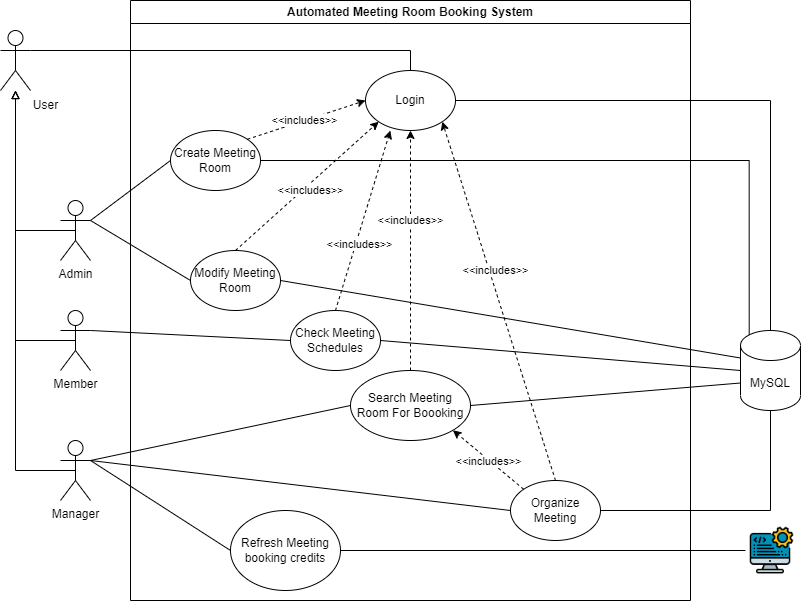

The diagram above was exported from draw.io. Its source (the exported page's mxGraphModel, read from the mxfile embedded in the PNG):
<mxGraphModel dx="875" dy="445" grid="1" gridSize="10" guides="1" tooltips="1" connect="1" arrows="1" fold="1" page="1" pageScale="1" pageWidth="850" pageHeight="1100" math="0" shadow="0">
  <root>
    <mxCell id="0" />
    <mxCell id="1" parent="0" />
    <mxCell id="Owr2aN7aL8NfGfNt3x9V-1" value="Automated Meeting Room Booking System" style="swimlane;whiteSpace=wrap;html=1;" vertex="1" parent="1">
      <mxGeometry x="160" y="190" width="560" height="600" as="geometry" />
    </mxCell>
    <mxCell id="Owr2aN7aL8NfGfNt3x9V-12" value="Login" style="ellipse;whiteSpace=wrap;html=1;" vertex="1" parent="Owr2aN7aL8NfGfNt3x9V-1">
      <mxGeometry x="235" y="70" width="90" height="60" as="geometry" />
    </mxCell>
    <mxCell id="Owr2aN7aL8NfGfNt3x9V-21" style="rounded=0;orthogonalLoop=1;jettySize=auto;html=1;exitX=1;exitY=0;exitDx=0;exitDy=0;entryX=0;entryY=0.5;entryDx=0;entryDy=0;dashed=1;" edge="1" parent="Owr2aN7aL8NfGfNt3x9V-1" source="Owr2aN7aL8NfGfNt3x9V-13" target="Owr2aN7aL8NfGfNt3x9V-12">
      <mxGeometry relative="1" as="geometry" />
    </mxCell>
    <mxCell id="Owr2aN7aL8NfGfNt3x9V-23" value="&amp;lt;&amp;lt;includes&amp;gt;&amp;gt;" style="edgeLabel;html=1;align=center;verticalAlign=middle;resizable=0;points=[];" vertex="1" connectable="0" parent="Owr2aN7aL8NfGfNt3x9V-21">
      <mxGeometry x="-0.033" relative="1" as="geometry">
        <mxPoint as="offset" />
      </mxGeometry>
    </mxCell>
    <mxCell id="Owr2aN7aL8NfGfNt3x9V-13" value="Create Meeting Room" style="ellipse;whiteSpace=wrap;html=1;" vertex="1" parent="Owr2aN7aL8NfGfNt3x9V-1">
      <mxGeometry x="40" y="130" width="90" height="60" as="geometry" />
    </mxCell>
    <mxCell id="Owr2aN7aL8NfGfNt3x9V-22" style="rounded=0;orthogonalLoop=1;jettySize=auto;html=1;exitX=0.5;exitY=0;exitDx=0;exitDy=0;entryX=0;entryY=1;entryDx=0;entryDy=0;dashed=1;" edge="1" parent="Owr2aN7aL8NfGfNt3x9V-1" source="Owr2aN7aL8NfGfNt3x9V-14" target="Owr2aN7aL8NfGfNt3x9V-12">
      <mxGeometry relative="1" as="geometry" />
    </mxCell>
    <mxCell id="Owr2aN7aL8NfGfNt3x9V-24" value="&amp;lt;&amp;lt;includes&amp;gt;&amp;gt;" style="edgeLabel;html=1;align=center;verticalAlign=middle;resizable=0;points=[];" vertex="1" connectable="0" parent="Owr2aN7aL8NfGfNt3x9V-22">
      <mxGeometry x="0.2706" y="-1" relative="1" as="geometry">
        <mxPoint x="-17" y="21" as="offset" />
      </mxGeometry>
    </mxCell>
    <mxCell id="Owr2aN7aL8NfGfNt3x9V-14" value="Modify Meeting Room" style="ellipse;whiteSpace=wrap;html=1;" vertex="1" parent="Owr2aN7aL8NfGfNt3x9V-1">
      <mxGeometry x="60" y="250" width="90" height="60" as="geometry" />
    </mxCell>
    <mxCell id="Owr2aN7aL8NfGfNt3x9V-27" style="rounded=0;orthogonalLoop=1;jettySize=auto;html=1;entryX=0.5;entryY=1;entryDx=0;entryDy=0;dashed=1;" edge="1" parent="Owr2aN7aL8NfGfNt3x9V-1" source="Owr2aN7aL8NfGfNt3x9V-15" target="Owr2aN7aL8NfGfNt3x9V-12">
      <mxGeometry relative="1" as="geometry" />
    </mxCell>
    <mxCell id="Owr2aN7aL8NfGfNt3x9V-30" value="&amp;lt;&amp;lt;includes&amp;gt;&amp;gt;" style="edgeLabel;html=1;align=center;verticalAlign=middle;resizable=0;points=[];" vertex="1" connectable="0" parent="Owr2aN7aL8NfGfNt3x9V-27">
      <mxGeometry x="-0.1812" y="-4" relative="1" as="geometry">
        <mxPoint x="-4" y="-52" as="offset" />
      </mxGeometry>
    </mxCell>
    <mxCell id="Owr2aN7aL8NfGfNt3x9V-15" value="Search Meeting Room For Boooking" style="ellipse;whiteSpace=wrap;html=1;" vertex="1" parent="Owr2aN7aL8NfGfNt3x9V-1">
      <mxGeometry x="220" y="370" width="120" height="70" as="geometry" />
    </mxCell>
    <mxCell id="Owr2aN7aL8NfGfNt3x9V-28" style="rounded=0;orthogonalLoop=1;jettySize=auto;html=1;exitX=0.5;exitY=0;exitDx=0;exitDy=0;entryX=1;entryY=1;entryDx=0;entryDy=0;dashed=1;" edge="1" parent="Owr2aN7aL8NfGfNt3x9V-1" source="Owr2aN7aL8NfGfNt3x9V-16" target="Owr2aN7aL8NfGfNt3x9V-12">
      <mxGeometry relative="1" as="geometry" />
    </mxCell>
    <mxCell id="Owr2aN7aL8NfGfNt3x9V-29" value="&amp;lt;&amp;lt;includes&amp;gt;&amp;gt;" style="edgeLabel;html=1;align=center;verticalAlign=middle;resizable=0;points=[];" vertex="1" connectable="0" parent="Owr2aN7aL8NfGfNt3x9V-28">
      <mxGeometry x="-0.0473" y="-1" relative="1" as="geometry">
        <mxPoint x="-7" y="-39" as="offset" />
      </mxGeometry>
    </mxCell>
    <mxCell id="Owr2aN7aL8NfGfNt3x9V-35" style="rounded=0;orthogonalLoop=1;jettySize=auto;html=1;exitX=0;exitY=0;exitDx=0;exitDy=0;entryX=1;entryY=1;entryDx=0;entryDy=0;dashed=1;" edge="1" parent="Owr2aN7aL8NfGfNt3x9V-1" source="Owr2aN7aL8NfGfNt3x9V-16" target="Owr2aN7aL8NfGfNt3x9V-15">
      <mxGeometry relative="1" as="geometry" />
    </mxCell>
    <mxCell id="Owr2aN7aL8NfGfNt3x9V-36" value="&amp;lt;&amp;lt;includes&amp;gt;&amp;gt;" style="edgeLabel;html=1;align=center;verticalAlign=middle;resizable=0;points=[];" vertex="1" connectable="0" parent="Owr2aN7aL8NfGfNt3x9V-35">
      <mxGeometry x="-0.0054" y="1" relative="1" as="geometry">
        <mxPoint as="offset" />
      </mxGeometry>
    </mxCell>
    <mxCell id="Owr2aN7aL8NfGfNt3x9V-16" value="Organize Meeting" style="ellipse;whiteSpace=wrap;html=1;" vertex="1" parent="Owr2aN7aL8NfGfNt3x9V-1">
      <mxGeometry x="380" y="480" width="90" height="60" as="geometry" />
    </mxCell>
    <mxCell id="Owr2aN7aL8NfGfNt3x9V-33" style="rounded=0;orthogonalLoop=1;jettySize=auto;html=1;exitX=0.5;exitY=0;exitDx=0;exitDy=0;dashed=1;entryX=0.276;entryY=1.001;entryDx=0;entryDy=0;entryPerimeter=0;" edge="1" parent="Owr2aN7aL8NfGfNt3x9V-1" source="Owr2aN7aL8NfGfNt3x9V-31" target="Owr2aN7aL8NfGfNt3x9V-12">
      <mxGeometry relative="1" as="geometry">
        <mxPoint x="300" y="140" as="targetPoint" />
      </mxGeometry>
    </mxCell>
    <mxCell id="Owr2aN7aL8NfGfNt3x9V-34" value="&amp;lt;&amp;lt;includes&amp;gt;&amp;gt;" style="edgeLabel;html=1;align=center;verticalAlign=middle;resizable=0;points=[];" vertex="1" connectable="0" parent="Owr2aN7aL8NfGfNt3x9V-33">
      <mxGeometry x="-0.2443" y="-3" relative="1" as="geometry">
        <mxPoint as="offset" />
      </mxGeometry>
    </mxCell>
    <mxCell id="Owr2aN7aL8NfGfNt3x9V-31" value="Check Meeting Schedules" style="ellipse;whiteSpace=wrap;html=1;" vertex="1" parent="Owr2aN7aL8NfGfNt3x9V-1">
      <mxGeometry x="160" y="310" width="90" height="60" as="geometry" />
    </mxCell>
    <mxCell id="Owr2aN7aL8NfGfNt3x9V-47" value="Refresh Meeting booking credits" style="ellipse;whiteSpace=wrap;html=1;" vertex="1" parent="Owr2aN7aL8NfGfNt3x9V-1">
      <mxGeometry x="100" y="510" width="110" height="80" as="geometry" />
    </mxCell>
    <mxCell id="Owr2aN7aL8NfGfNt3x9V-7" style="edgeStyle=orthogonalEdgeStyle;rounded=0;orthogonalLoop=1;jettySize=auto;html=1;entryX=0.5;entryY=0.5;entryDx=0;entryDy=0;entryPerimeter=0;endArrow=none;endFill=0;startArrow=block;startFill=0;" edge="1" parent="1" source="Owr2aN7aL8NfGfNt3x9V-2" target="Owr2aN7aL8NfGfNt3x9V-3">
      <mxGeometry relative="1" as="geometry">
        <mxPoint x="40" y="360" as="sourcePoint" />
        <Array as="points">
          <mxPoint x="45" y="420" />
        </Array>
      </mxGeometry>
    </mxCell>
    <mxCell id="Owr2aN7aL8NfGfNt3x9V-8" style="edgeStyle=orthogonalEdgeStyle;rounded=0;orthogonalLoop=1;jettySize=auto;html=1;entryX=0.5;entryY=0.5;entryDx=0;entryDy=0;entryPerimeter=0;endArrow=none;endFill=0;startArrow=block;startFill=0;" edge="1" parent="1" source="Owr2aN7aL8NfGfNt3x9V-2" target="Owr2aN7aL8NfGfNt3x9V-5">
      <mxGeometry relative="1" as="geometry">
        <mxPoint x="50" y="370" as="sourcePoint" />
        <Array as="points">
          <mxPoint x="45" y="530" />
        </Array>
      </mxGeometry>
    </mxCell>
    <mxCell id="Owr2aN7aL8NfGfNt3x9V-9" style="edgeStyle=orthogonalEdgeStyle;rounded=0;orthogonalLoop=1;jettySize=auto;html=1;entryX=0.5;entryY=0.5;entryDx=0;entryDy=0;entryPerimeter=0;endArrow=none;endFill=0;startArrow=block;startFill=0;" edge="1" parent="1" source="Owr2aN7aL8NfGfNt3x9V-2" target="Owr2aN7aL8NfGfNt3x9V-4">
      <mxGeometry relative="1" as="geometry">
        <mxPoint x="40" y="360" as="sourcePoint" />
        <Array as="points">
          <mxPoint x="45" y="660" />
        </Array>
      </mxGeometry>
    </mxCell>
    <mxCell id="Owr2aN7aL8NfGfNt3x9V-17" style="rounded=0;orthogonalLoop=1;jettySize=auto;html=1;exitX=1;exitY=0.3333333333333333;exitDx=0;exitDy=0;exitPerimeter=0;endArrow=none;endFill=0;entryX=0.5;entryY=0;entryDx=0;entryDy=0;edgeStyle=orthogonalEdgeStyle;" edge="1" parent="1" source="Owr2aN7aL8NfGfNt3x9V-2" target="Owr2aN7aL8NfGfNt3x9V-12">
      <mxGeometry relative="1" as="geometry">
        <Array as="points">
          <mxPoint x="440" y="240" />
        </Array>
      </mxGeometry>
    </mxCell>
    <mxCell id="Owr2aN7aL8NfGfNt3x9V-2" value="" style="shape=umlActor;verticalLabelPosition=bottom;verticalAlign=top;html=1;outlineConnect=0;" vertex="1" parent="1">
      <mxGeometry x="30" y="220" width="30" height="60" as="geometry" />
    </mxCell>
    <mxCell id="Owr2aN7aL8NfGfNt3x9V-18" style="rounded=0;orthogonalLoop=1;jettySize=auto;html=1;exitX=1;exitY=0.3333333333333333;exitDx=0;exitDy=0;exitPerimeter=0;entryX=0;entryY=0.5;entryDx=0;entryDy=0;endArrow=none;endFill=0;" edge="1" parent="1" source="Owr2aN7aL8NfGfNt3x9V-3" target="Owr2aN7aL8NfGfNt3x9V-13">
      <mxGeometry relative="1" as="geometry" />
    </mxCell>
    <mxCell id="Owr2aN7aL8NfGfNt3x9V-19" style="rounded=0;orthogonalLoop=1;jettySize=auto;html=1;exitX=1;exitY=0.3333333333333333;exitDx=0;exitDy=0;exitPerimeter=0;entryX=0;entryY=0.5;entryDx=0;entryDy=0;endArrow=none;endFill=0;" edge="1" parent="1" source="Owr2aN7aL8NfGfNt3x9V-3" target="Owr2aN7aL8NfGfNt3x9V-14">
      <mxGeometry relative="1" as="geometry" />
    </mxCell>
    <mxCell id="Owr2aN7aL8NfGfNt3x9V-3" value="Admin" style="shape=umlActor;verticalLabelPosition=bottom;verticalAlign=top;html=1;outlineConnect=0;" vertex="1" parent="1">
      <mxGeometry x="90" y="390" width="30" height="60" as="geometry" />
    </mxCell>
    <mxCell id="Owr2aN7aL8NfGfNt3x9V-38" style="rounded=0;orthogonalLoop=1;jettySize=auto;html=1;exitX=1;exitY=0.3333333333333333;exitDx=0;exitDy=0;exitPerimeter=0;entryX=0;entryY=0.5;entryDx=0;entryDy=0;endArrow=none;endFill=0;" edge="1" parent="1" source="Owr2aN7aL8NfGfNt3x9V-4" target="Owr2aN7aL8NfGfNt3x9V-15">
      <mxGeometry relative="1" as="geometry" />
    </mxCell>
    <mxCell id="Owr2aN7aL8NfGfNt3x9V-39" style="rounded=0;orthogonalLoop=1;jettySize=auto;html=1;exitX=1;exitY=0.3333333333333333;exitDx=0;exitDy=0;exitPerimeter=0;entryX=0;entryY=0.5;entryDx=0;entryDy=0;endArrow=none;endFill=0;" edge="1" parent="1" source="Owr2aN7aL8NfGfNt3x9V-4" target="Owr2aN7aL8NfGfNt3x9V-16">
      <mxGeometry relative="1" as="geometry" />
    </mxCell>
    <mxCell id="Owr2aN7aL8NfGfNt3x9V-52" style="rounded=0;orthogonalLoop=1;jettySize=auto;html=1;exitX=1;exitY=0.3333333333333333;exitDx=0;exitDy=0;exitPerimeter=0;entryX=0;entryY=0.5;entryDx=0;entryDy=0;endArrow=none;endFill=0;" edge="1" parent="1" source="Owr2aN7aL8NfGfNt3x9V-4" target="Owr2aN7aL8NfGfNt3x9V-47">
      <mxGeometry relative="1" as="geometry" />
    </mxCell>
    <mxCell id="Owr2aN7aL8NfGfNt3x9V-4" value="Manager" style="shape=umlActor;verticalLabelPosition=bottom;verticalAlign=top;html=1;outlineConnect=0;" vertex="1" parent="1">
      <mxGeometry x="90" y="630" width="30" height="60" as="geometry" />
    </mxCell>
    <mxCell id="Owr2aN7aL8NfGfNt3x9V-37" style="rounded=0;orthogonalLoop=1;jettySize=auto;html=1;exitX=1;exitY=0.3333333333333333;exitDx=0;exitDy=0;exitPerimeter=0;entryX=0;entryY=0.5;entryDx=0;entryDy=0;endArrow=none;endFill=0;" edge="1" parent="1" source="Owr2aN7aL8NfGfNt3x9V-5" target="Owr2aN7aL8NfGfNt3x9V-31">
      <mxGeometry relative="1" as="geometry" />
    </mxCell>
    <mxCell id="Owr2aN7aL8NfGfNt3x9V-5" value="Member" style="shape=umlActor;verticalLabelPosition=bottom;verticalAlign=top;html=1;outlineConnect=0;" vertex="1" parent="1">
      <mxGeometry x="90" y="500" width="30" height="60" as="geometry" />
    </mxCell>
    <mxCell id="Owr2aN7aL8NfGfNt3x9V-11" value="User" style="text;html=1;align=center;verticalAlign=middle;resizable=0;points=[];autosize=1;strokeColor=none;fillColor=none;" vertex="1" parent="1">
      <mxGeometry x="50" y="280" width="50" height="30" as="geometry" />
    </mxCell>
    <mxCell id="Owr2aN7aL8NfGfNt3x9V-40" value="MySQL" style="shape=cylinder3;whiteSpace=wrap;html=1;boundedLbl=1;backgroundOutline=1;size=15;" vertex="1" parent="1">
      <mxGeometry x="770" y="520" width="60" height="80" as="geometry" />
    </mxCell>
    <mxCell id="Owr2aN7aL8NfGfNt3x9V-41" style="edgeStyle=orthogonalEdgeStyle;rounded=0;orthogonalLoop=1;jettySize=auto;html=1;exitX=1;exitY=0.5;exitDx=0;exitDy=0;endArrow=none;endFill=0;entryX=0.145;entryY=0;entryDx=0;entryDy=4.35;entryPerimeter=0;" edge="1" parent="1" source="Owr2aN7aL8NfGfNt3x9V-13" target="Owr2aN7aL8NfGfNt3x9V-40">
      <mxGeometry relative="1" as="geometry" />
    </mxCell>
    <mxCell id="Owr2aN7aL8NfGfNt3x9V-42" style="rounded=0;orthogonalLoop=1;jettySize=auto;html=1;exitX=1;exitY=0.5;exitDx=0;exitDy=0;entryX=0;entryY=0;entryDx=0;entryDy=27.5;entryPerimeter=0;endArrow=none;endFill=0;" edge="1" parent="1" source="Owr2aN7aL8NfGfNt3x9V-14" target="Owr2aN7aL8NfGfNt3x9V-40">
      <mxGeometry relative="1" as="geometry">
        <mxPoint x="780" y="510" as="targetPoint" />
      </mxGeometry>
    </mxCell>
    <mxCell id="Owr2aN7aL8NfGfNt3x9V-43" style="rounded=0;orthogonalLoop=1;jettySize=auto;html=1;exitX=1;exitY=0.5;exitDx=0;exitDy=0;entryX=0;entryY=0.5;entryDx=0;entryDy=0;entryPerimeter=0;endArrow=none;endFill=0;" edge="1" parent="1" source="Owr2aN7aL8NfGfNt3x9V-31" target="Owr2aN7aL8NfGfNt3x9V-40">
      <mxGeometry relative="1" as="geometry" />
    </mxCell>
    <mxCell id="Owr2aN7aL8NfGfNt3x9V-44" style="rounded=0;orthogonalLoop=1;jettySize=auto;html=1;exitX=1;exitY=0.5;exitDx=0;exitDy=0;entryX=0;entryY=0;entryDx=0;entryDy=52.5;entryPerimeter=0;endArrow=none;endFill=0;" edge="1" parent="1" source="Owr2aN7aL8NfGfNt3x9V-15" target="Owr2aN7aL8NfGfNt3x9V-40">
      <mxGeometry relative="1" as="geometry" />
    </mxCell>
    <mxCell id="Owr2aN7aL8NfGfNt3x9V-45" style="edgeStyle=orthogonalEdgeStyle;rounded=0;orthogonalLoop=1;jettySize=auto;html=1;exitX=1;exitY=0.5;exitDx=0;exitDy=0;entryX=0.5;entryY=1;entryDx=0;entryDy=0;entryPerimeter=0;endArrow=none;endFill=0;" edge="1" parent="1" source="Owr2aN7aL8NfGfNt3x9V-16" target="Owr2aN7aL8NfGfNt3x9V-40">
      <mxGeometry relative="1" as="geometry" />
    </mxCell>
    <mxCell id="Owr2aN7aL8NfGfNt3x9V-46" style="edgeStyle=orthogonalEdgeStyle;rounded=0;orthogonalLoop=1;jettySize=auto;html=1;exitX=1;exitY=0.5;exitDx=0;exitDy=0;entryX=0.5;entryY=0;entryDx=0;entryDy=0;entryPerimeter=0;endArrow=none;endFill=0;" edge="1" parent="1" source="Owr2aN7aL8NfGfNt3x9V-12" target="Owr2aN7aL8NfGfNt3x9V-40">
      <mxGeometry relative="1" as="geometry">
        <Array as="points">
          <mxPoint x="800" y="290" />
        </Array>
      </mxGeometry>
    </mxCell>
    <mxCell id="Owr2aN7aL8NfGfNt3x9V-48" value="" style="shape=image;verticalLabelPosition=bottom;labelBackgroundColor=default;verticalAlign=top;aspect=fixed;imageAspect=0;image=data:image/png,(base64 omitted: 27384 chars);" vertex="1" parent="1">
      <mxGeometry x="775" y="715" width="50" height="50" as="geometry" />
    </mxCell>
    <mxCell id="Owr2aN7aL8NfGfNt3x9V-51" style="rounded=0;orthogonalLoop=1;jettySize=auto;html=1;exitX=1;exitY=0.5;exitDx=0;exitDy=0;entryX=0;entryY=0.5;entryDx=0;entryDy=0;endArrow=none;endFill=0;" edge="1" parent="1" source="Owr2aN7aL8NfGfNt3x9V-47" target="Owr2aN7aL8NfGfNt3x9V-48">
      <mxGeometry relative="1" as="geometry" />
    </mxCell>
  </root>
</mxGraphModel>